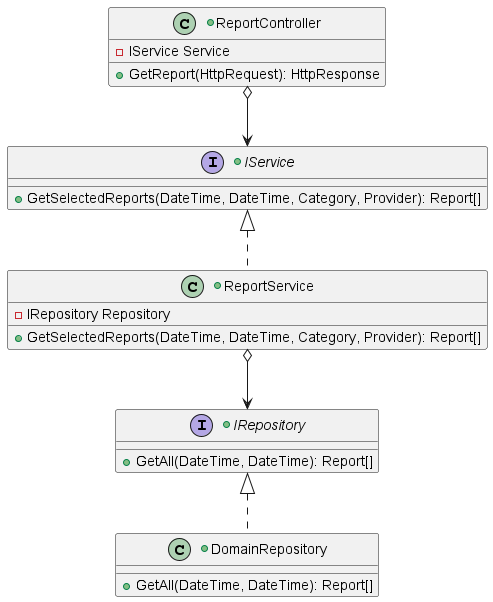

The diagram above was rendered by PlantUML. Its source (embedded in the PNG):
@startuml
'https://plantuml.com/class-diagram

+class ReportController {
-IService Service
+GetReport(HttpRequest): HttpResponse
}

+class ReportService implements IService {
-IRepository Repository
+GetSelectedReports(DateTime, DateTime, Category, Provider): Report[]
}

+class DomainRepository implements IRepository {
+GetAll(DateTime, DateTime): Report[]
}

+interface IRepository {
+GetAll(DateTime, DateTime): Report[]
}

+interface IService {
+GetSelectedReports(DateTime, DateTime, Category, Provider): Report[]
}

ReportController o--> IService
ReportService o--> IRepository


@enduml